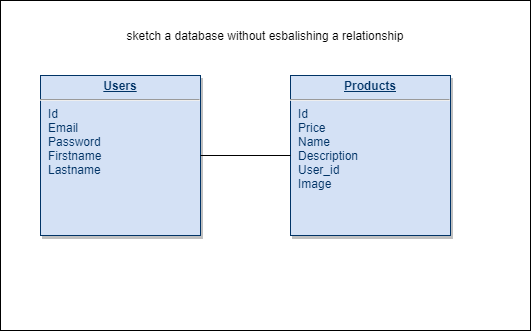

The diagram above was exported from draw.io. Its source (the exported page's mxGraphModel, read from the mxfile embedded in the PNG):
<mxGraphModel dx="1086" dy="806" grid="1" gridSize="10" guides="1" tooltips="1" connect="1" arrows="1" fold="1" page="1" pageScale="1" pageWidth="826" pageHeight="1169" background="none" math="0" shadow="0">
  <root>
    <mxCell id="0" />
    <mxCell id="1" parent="0" />
    <mxCell id="l8s2EfX2LN4Y5vNuOMnQ-125" value="" style="rounded=0;whiteSpace=wrap;html=1;" parent="1" vertex="1">
      <mxGeometry y="210" width="530" height="330" as="geometry" />
    </mxCell>
    <mxCell id="21" value="&lt;p style=&quot;margin: 0px ; margin-top: 4px ; text-align: center ; text-decoration: underline&quot;&gt;&lt;b&gt;Users&lt;/b&gt;&lt;/p&gt;&lt;hr&gt;&lt;p style=&quot;margin: 0px ; margin-left: 8px&quot;&gt;Id&lt;/p&gt;&lt;p style=&quot;margin: 0px ; margin-left: 8px&quot;&gt;Email&lt;/p&gt;&lt;p style=&quot;margin: 0px ; margin-left: 8px&quot;&gt;Password&lt;/p&gt;&lt;p style=&quot;margin: 0px ; margin-left: 8px&quot;&gt;Firstname&lt;/p&gt;&lt;p style=&quot;margin: 0px ; margin-left: 8px&quot;&gt;Lastname&lt;/p&gt;&lt;p style=&quot;margin: 0px ; margin-left: 8px&quot;&gt;&lt;br&gt;&lt;/p&gt;&lt;p style=&quot;margin: 0px ; margin-left: 8px&quot;&gt;&lt;br&gt;&lt;/p&gt;&lt;p style=&quot;margin: 0px ; margin-left: 8px&quot;&gt;&lt;br&gt;&lt;/p&gt;" style="verticalAlign=top;align=left;overflow=fill;fontSize=12;fontFamily=Helvetica;html=1;strokeColor=#003366;shadow=1;fillColor=#D4E1F5;fontColor=#003366" parent="1" vertex="1">
      <mxGeometry x="40.00000000000002" y="284.99999999999983" width="160" height="160" as="geometry" />
    </mxCell>
    <mxCell id="l8s2EfX2LN4Y5vNuOMnQ-122" value="&lt;p style=&quot;margin: 0px ; margin-top: 4px ; text-align: center ; text-decoration: underline&quot;&gt;&lt;b&gt;Products&lt;/b&gt;&lt;/p&gt;&lt;hr&gt;&lt;p style=&quot;margin: 0px ; margin-left: 8px&quot;&gt;Id&lt;/p&gt;&lt;p style=&quot;margin: 0px ; margin-left: 8px&quot;&gt;Price&lt;/p&gt;&lt;p style=&quot;margin: 0px ; margin-left: 8px&quot;&gt;Name&lt;/p&gt;&lt;p style=&quot;margin: 0px ; margin-left: 8px&quot;&gt;Description&lt;/p&gt;&lt;p style=&quot;margin: 0px ; margin-left: 8px&quot;&gt;User_id&lt;/p&gt;&lt;p style=&quot;margin: 0px ; margin-left: 8px&quot;&gt;Image&lt;/p&gt;&lt;p style=&quot;margin: 0px ; margin-left: 8px&quot;&gt;&lt;br&gt;&lt;/p&gt;&lt;p style=&quot;margin: 0px ; margin-left: 8px&quot;&gt;&lt;br&gt;&lt;/p&gt;" style="verticalAlign=top;align=left;overflow=fill;fontSize=12;fontFamily=Helvetica;html=1;strokeColor=#003366;shadow=1;fillColor=#D4E1F5;fontColor=#003366" parent="1" vertex="1">
      <mxGeometry x="290" y="284.99999999999983" width="160" height="160" as="geometry" />
    </mxCell>
    <mxCell id="l8s2EfX2LN4Y5vNuOMnQ-124" value="" style="line;strokeWidth=1;fillColor=none;align=left;verticalAlign=middle;spacingTop=-1;spacingLeft=3;spacingRight=3;rotatable=0;labelPosition=right;points=[];portConstraint=eastwest;" parent="1" vertex="1">
      <mxGeometry x="200" y="361" width="90" height="8" as="geometry" />
    </mxCell>
    <mxCell id="l8s2EfX2LN4Y5vNuOMnQ-126" value="sketch a database without esbalishing a relationship" style="text;html=1;strokeColor=none;fillColor=none;align=center;verticalAlign=middle;whiteSpace=wrap;rounded=0;" parent="1" vertex="1">
      <mxGeometry x="120" y="230" width="290" height="30" as="geometry" />
    </mxCell>
  </root>
</mxGraphModel>